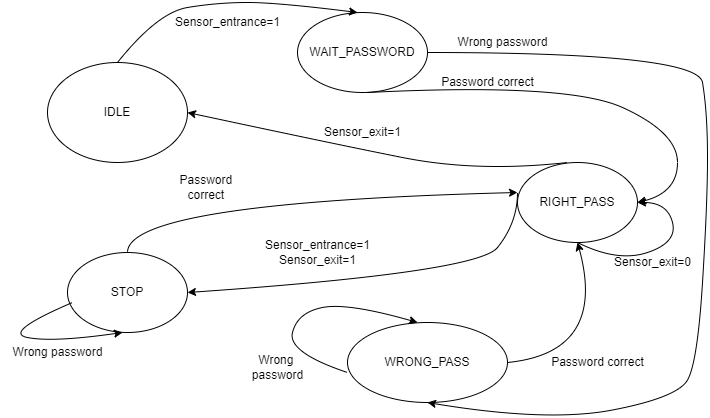

The diagram above was exported from draw.io. Its source (the exported page's mxGraphModel, read from the mxfile embedded in the PNG):
<mxGraphModel dx="1038" dy="521" grid="1" gridSize="10" guides="1" tooltips="1" connect="1" arrows="1" fold="1" page="1" pageScale="1" pageWidth="1169" pageHeight="1654" math="0" shadow="0">
  <root>
    <mxCell id="0" />
    <mxCell id="1" parent="0" />
    <mxCell id="aTXOCqgSZ01LESPmJYb2-1" value="STOP" style="ellipse;whiteSpace=wrap;html=1;" vertex="1" parent="1">
      <mxGeometry x="275" y="370" width="120" height="80" as="geometry" />
    </mxCell>
    <mxCell id="aTXOCqgSZ01LESPmJYb2-2" value="WRONG_PASS" style="ellipse;whiteSpace=wrap;html=1;" vertex="1" parent="1">
      <mxGeometry x="555" y="440" width="160" height="80" as="geometry" />
    </mxCell>
    <mxCell id="aTXOCqgSZ01LESPmJYb2-3" value="RIGHT_PASS" style="ellipse;whiteSpace=wrap;html=1;" vertex="1" parent="1">
      <mxGeometry x="725" y="280" width="120" height="80" as="geometry" />
    </mxCell>
    <mxCell id="aTXOCqgSZ01LESPmJYb2-4" value="WAIT_PASSWORD" style="ellipse;whiteSpace=wrap;html=1;" vertex="1" parent="1">
      <mxGeometry x="505" y="130" width="130" height="80" as="geometry" />
    </mxCell>
    <mxCell id="aTXOCqgSZ01LESPmJYb2-5" value="IDLE" style="ellipse;whiteSpace=wrap;html=1;" vertex="1" parent="1">
      <mxGeometry x="255" y="180" width="140" height="100" as="geometry" />
    </mxCell>
    <mxCell id="aTXOCqgSZ01LESPmJYb2-6" value="" style="curved=1;endArrow=classic;html=1;rounded=0;exitX=0.5;exitY=0;exitDx=0;exitDy=0;" edge="1" parent="1" source="aTXOCqgSZ01LESPmJYb2-5">
      <mxGeometry width="50" height="50" relative="1" as="geometry">
        <mxPoint x="605" y="390" as="sourcePoint" />
        <mxPoint x="565" y="130" as="targetPoint" />
        <Array as="points">
          <mxPoint x="365" y="130" />
          <mxPoint x="425" y="120" />
          <mxPoint x="485" y="120" />
        </Array>
      </mxGeometry>
    </mxCell>
    <mxCell id="aTXOCqgSZ01LESPmJYb2-7" value="" style="curved=1;endArrow=classic;html=1;rounded=0;" edge="1" parent="1">
      <mxGeometry width="50" height="50" relative="1" as="geometry">
        <mxPoint x="775" y="280" as="sourcePoint" />
        <mxPoint x="395" y="230" as="targetPoint" />
        <Array as="points">
          <mxPoint x="685" y="290" />
          <mxPoint x="535" y="260" />
        </Array>
      </mxGeometry>
    </mxCell>
    <mxCell id="aTXOCqgSZ01LESPmJYb2-8" value="" style="curved=1;endArrow=classic;html=1;rounded=0;" edge="1" parent="1">
      <mxGeometry width="50" height="50" relative="1" as="geometry">
        <mxPoint x="785" y="360" as="sourcePoint" />
        <mxPoint x="845" y="320" as="targetPoint" />
        <Array as="points">
          <mxPoint x="825" y="380" />
          <mxPoint x="885" y="360" />
          <mxPoint x="875" y="320" />
        </Array>
      </mxGeometry>
    </mxCell>
    <mxCell id="aTXOCqgSZ01LESPmJYb2-9" value="" style="curved=1;endArrow=classic;html=1;rounded=0;" edge="1" parent="1">
      <mxGeometry width="50" height="50" relative="1" as="geometry">
        <mxPoint x="575" y="210" as="sourcePoint" />
        <mxPoint x="845" y="320" as="targetPoint" />
        <Array as="points">
          <mxPoint x="775" y="200" />
          <mxPoint x="885" y="250" />
          <mxPoint x="885" y="310" />
        </Array>
      </mxGeometry>
    </mxCell>
    <mxCell id="aTXOCqgSZ01LESPmJYb2-10" value="" style="curved=1;endArrow=classic;html=1;rounded=0;" edge="1" parent="1">
      <mxGeometry width="50" height="50" relative="1" as="geometry">
        <mxPoint x="635" y="170" as="sourcePoint" />
        <mxPoint x="635" y="520" as="targetPoint" />
        <Array as="points">
          <mxPoint x="905" y="170" />
          <mxPoint x="915" y="230" />
          <mxPoint x="915" y="320" />
          <mxPoint x="905" y="480" />
          <mxPoint x="885" y="515" />
          <mxPoint x="755" y="540" />
        </Array>
      </mxGeometry>
    </mxCell>
    <mxCell id="aTXOCqgSZ01LESPmJYb2-11" value="" style="curved=1;endArrow=classic;html=1;rounded=0;" edge="1" parent="1">
      <mxGeometry width="50" height="50" relative="1" as="geometry">
        <mxPoint x="715" y="480" as="sourcePoint" />
        <mxPoint x="785" y="360" as="targetPoint" />
        <Array as="points">
          <mxPoint x="815" y="470" />
        </Array>
      </mxGeometry>
    </mxCell>
    <mxCell id="aTXOCqgSZ01LESPmJYb2-12" value="" style="curved=1;endArrow=classic;html=1;rounded=0;" edge="1" parent="1">
      <mxGeometry width="50" height="50" relative="1" as="geometry">
        <mxPoint x="725" y="310" as="sourcePoint" />
        <mxPoint x="395" y="410" as="targetPoint" />
        <Array as="points">
          <mxPoint x="725" y="340" />
          <mxPoint x="685" y="390" />
        </Array>
      </mxGeometry>
    </mxCell>
    <mxCell id="aTXOCqgSZ01LESPmJYb2-13" value="" style="curved=1;endArrow=classic;html=1;rounded=0;" edge="1" parent="1">
      <mxGeometry width="50" height="50" relative="1" as="geometry">
        <mxPoint x="280" y="420" as="sourcePoint" />
        <mxPoint x="330" y="450" as="targetPoint" />
        <Array as="points">
          <mxPoint x="210" y="450" />
          <mxPoint x="260" y="460" />
        </Array>
      </mxGeometry>
    </mxCell>
    <mxCell id="aTXOCqgSZ01LESPmJYb2-14" value="" style="curved=1;endArrow=classic;html=1;rounded=0;" edge="1" parent="1">
      <mxGeometry width="50" height="50" relative="1" as="geometry">
        <mxPoint x="555" y="490" as="sourcePoint" />
        <mxPoint x="625" y="440" as="targetPoint" />
        <Array as="points">
          <mxPoint x="495" y="470" />
          <mxPoint x="505" y="430" />
          <mxPoint x="555" y="420" />
        </Array>
      </mxGeometry>
    </mxCell>
    <mxCell id="aTXOCqgSZ01LESPmJYb2-15" value="" style="curved=1;endArrow=classic;html=1;rounded=0;" edge="1" parent="1">
      <mxGeometry width="50" height="50" relative="1" as="geometry">
        <mxPoint x="335" y="370" as="sourcePoint" />
        <mxPoint x="725" y="310" as="targetPoint" />
        <Array as="points">
          <mxPoint x="335" y="320" />
        </Array>
      </mxGeometry>
    </mxCell>
    <mxCell id="aTXOCqgSZ01LESPmJYb2-16" value="Wrong password" style="text;html=1;align=center;verticalAlign=middle;resizable=0;points=[];autosize=1;strokeColor=none;fillColor=none;" vertex="1" parent="1">
      <mxGeometry x="655" y="150" width="110" height="20" as="geometry" />
    </mxCell>
    <mxCell id="aTXOCqgSZ01LESPmJYb2-17" value="Password correct" style="text;html=1;align=center;verticalAlign=middle;resizable=0;points=[];autosize=1;strokeColor=none;fillColor=none;" vertex="1" parent="1">
      <mxGeometry x="640" y="190" width="110" height="20" as="geometry" />
    </mxCell>
    <mxCell id="aTXOCqgSZ01LESPmJYb2-18" value="Sensor_exit=0" style="text;html=1;align=center;verticalAlign=middle;resizable=0;points=[];autosize=1;strokeColor=none;fillColor=none;" vertex="1" parent="1">
      <mxGeometry x="815" y="370" width="90" height="20" as="geometry" />
    </mxCell>
    <mxCell id="aTXOCqgSZ01LESPmJYb2-19" value="Password correct" style="text;html=1;align=center;verticalAlign=middle;resizable=0;points=[];autosize=1;strokeColor=none;fillColor=none;" vertex="1" parent="1">
      <mxGeometry x="750" y="470" width="110" height="20" as="geometry" />
    </mxCell>
    <mxCell id="aTXOCqgSZ01LESPmJYb2-20" value="Password&amp;nbsp;&lt;br&gt;correct&amp;nbsp;" style="text;html=1;align=center;verticalAlign=middle;resizable=0;points=[];autosize=1;strokeColor=none;fillColor=none;" vertex="1" parent="1">
      <mxGeometry x="380" y="290" width="70" height="30" as="geometry" />
    </mxCell>
    <mxCell id="aTXOCqgSZ01LESPmJYb2-21" value="Sensor_exit=1" style="text;html=1;align=center;verticalAlign=middle;resizable=0;points=[];autosize=1;strokeColor=none;fillColor=none;" vertex="1" parent="1">
      <mxGeometry x="525" y="240" width="90" height="20" as="geometry" />
    </mxCell>
    <mxCell id="aTXOCqgSZ01LESPmJYb2-22" value="Sensor_entrance=1&lt;br&gt;Sensor_exit=1" style="text;html=1;align=center;verticalAlign=middle;resizable=0;points=[];autosize=1;strokeColor=none;fillColor=none;" vertex="1" parent="1">
      <mxGeometry x="465" y="355" width="120" height="30" as="geometry" />
    </mxCell>
    <mxCell id="aTXOCqgSZ01LESPmJYb2-23" value="Wrong password" style="text;html=1;align=center;verticalAlign=middle;resizable=0;points=[];autosize=1;strokeColor=none;fillColor=none;" vertex="1" parent="1">
      <mxGeometry x="210" y="460" width="110" height="20" as="geometry" />
    </mxCell>
    <mxCell id="aTXOCqgSZ01LESPmJYb2-24" value="Wrong&amp;nbsp;&lt;br&gt;password" style="text;html=1;align=center;verticalAlign=middle;resizable=0;points=[];autosize=1;strokeColor=none;fillColor=none;" vertex="1" parent="1">
      <mxGeometry x="450" y="470" width="70" height="30" as="geometry" />
    </mxCell>
    <mxCell id="aTXOCqgSZ01LESPmJYb2-25" value="Sensor_entrance=1" style="text;html=1;align=center;verticalAlign=middle;resizable=0;points=[];autosize=1;strokeColor=none;fillColor=none;" vertex="1" parent="1">
      <mxGeometry x="375" y="130" width="120" height="20" as="geometry" />
    </mxCell>
  </root>
</mxGraphModel>